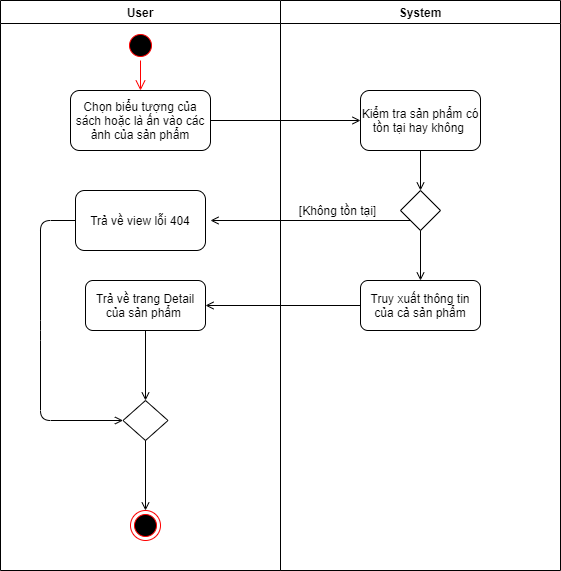

The diagram above was exported from draw.io. Its source (the exported page's mxGraphModel, read from the mxfile embedded in the PNG):
<mxGraphModel dx="1038" dy="489" grid="1" gridSize="10" guides="1" tooltips="1" connect="1" arrows="1" fold="1" page="1" pageScale="1" pageWidth="1169" pageHeight="826" background="none" math="0" shadow="0">
  <root>
    <mxCell id="0" />
    <mxCell id="1" parent="0" />
    <mxCell id="2" value="User" style="swimlane;whiteSpace=wrap" parent="1" vertex="1">
      <mxGeometry x="240" y="60" width="280" height="570" as="geometry" />
    </mxCell>
    <mxCell id="_j-DAW0jXd5lti2VM6XO-41" value="" style="ellipse;html=1;shape=startState;fillColor=#000000;strokeColor=#ff0000;" vertex="1" parent="2">
      <mxGeometry x="125" y="30" width="30" height="30" as="geometry" />
    </mxCell>
    <mxCell id="_j-DAW0jXd5lti2VM6XO-42" value="" style="edgeStyle=orthogonalEdgeStyle;html=1;verticalAlign=bottom;endArrow=open;endSize=8;strokeColor=#ff0000;" edge="1" source="_j-DAW0jXd5lti2VM6XO-41" parent="2">
      <mxGeometry relative="1" as="geometry">
        <mxPoint x="140" y="90" as="targetPoint" />
      </mxGeometry>
    </mxCell>
    <mxCell id="_j-DAW0jXd5lti2VM6XO-43" value="Chọn biểu tượng của sách hoặc là ấn vào các ảnh của sản phẩm" style="rounded=1;whiteSpace=wrap;html=1;" vertex="1" parent="2">
      <mxGeometry x="70" y="90" width="140" height="60" as="geometry" />
    </mxCell>
    <mxCell id="_j-DAW0jXd5lti2VM6XO-49" value="Trả về view lỗi 404" style="rounded=1;whiteSpace=wrap;html=1;" vertex="1" parent="2">
      <mxGeometry x="75" y="190" width="130" height="60" as="geometry" />
    </mxCell>
    <mxCell id="_j-DAW0jXd5lti2VM6XO-53" value="Trả về trang Detail của sản phẩm&amp;nbsp;" style="rounded=1;whiteSpace=wrap;html=1;" vertex="1" parent="2">
      <mxGeometry x="85" y="280" width="120" height="50" as="geometry" />
    </mxCell>
    <mxCell id="_j-DAW0jXd5lti2VM6XO-58" value="" style="rhombus;whiteSpace=wrap;html=1;" vertex="1" parent="2">
      <mxGeometry x="122.5" y="400" width="45" height="40" as="geometry" />
    </mxCell>
    <mxCell id="_j-DAW0jXd5lti2VM6XO-55" value="" style="endArrow=open;html=1;exitX=0;exitY=0.5;exitDx=0;exitDy=0;entryX=0;entryY=0.5;entryDx=0;entryDy=0;endFill=0;" edge="1" parent="2" source="_j-DAW0jXd5lti2VM6XO-49" target="_j-DAW0jXd5lti2VM6XO-58">
      <mxGeometry width="50" height="50" relative="1" as="geometry">
        <mxPoint x="260" y="370" as="sourcePoint" />
        <mxPoint x="40" y="430" as="targetPoint" />
        <Array as="points">
          <mxPoint x="40" y="220" />
          <mxPoint x="40" y="330" />
          <mxPoint x="40" y="420" />
        </Array>
      </mxGeometry>
    </mxCell>
    <mxCell id="_j-DAW0jXd5lti2VM6XO-56" value="" style="endArrow=open;html=1;exitX=0.5;exitY=1;exitDx=0;exitDy=0;entryX=0.5;entryY=0;entryDx=0;entryDy=0;endFill=0;" edge="1" parent="2" source="_j-DAW0jXd5lti2VM6XO-53" target="_j-DAW0jXd5lti2VM6XO-58">
      <mxGeometry width="50" height="50" relative="1" as="geometry">
        <mxPoint x="260" y="370" as="sourcePoint" />
        <mxPoint x="145" y="380" as="targetPoint" />
      </mxGeometry>
    </mxCell>
    <mxCell id="_j-DAW0jXd5lti2VM6XO-60" value="" style="ellipse;html=1;shape=endState;fillColor=#000000;strokeColor=#ff0000;" vertex="1" parent="2">
      <mxGeometry x="130" y="510" width="30" height="30" as="geometry" />
    </mxCell>
    <mxCell id="_j-DAW0jXd5lti2VM6XO-61" value="" style="endArrow=open;html=1;exitX=0.5;exitY=1;exitDx=0;exitDy=0;entryX=0.5;entryY=0;entryDx=0;entryDy=0;endFill=0;" edge="1" parent="2" source="_j-DAW0jXd5lti2VM6XO-58" target="_j-DAW0jXd5lti2VM6XO-60">
      <mxGeometry width="50" height="50" relative="1" as="geometry">
        <mxPoint x="260" y="370" as="sourcePoint" />
        <mxPoint x="310" y="320" as="targetPoint" />
      </mxGeometry>
    </mxCell>
    <mxCell id="3" value="System" style="swimlane;whiteSpace=wrap" parent="1" vertex="1">
      <mxGeometry x="520" y="60" width="280" height="570" as="geometry" />
    </mxCell>
    <mxCell id="_j-DAW0jXd5lti2VM6XO-45" value="Kiểm tra sản phẩm có tồn tại hay không&amp;nbsp;" style="rounded=1;whiteSpace=wrap;html=1;" vertex="1" parent="3">
      <mxGeometry x="80" y="90" width="120" height="60" as="geometry" />
    </mxCell>
    <mxCell id="_j-DAW0jXd5lti2VM6XO-46" value="" style="rhombus;whiteSpace=wrap;html=1;" vertex="1" parent="3">
      <mxGeometry x="120" y="190" width="40" height="40" as="geometry" />
    </mxCell>
    <mxCell id="_j-DAW0jXd5lti2VM6XO-47" value="" style="endArrow=open;html=1;exitX=0.5;exitY=1;exitDx=0;exitDy=0;endFill=0;" edge="1" parent="3" source="_j-DAW0jXd5lti2VM6XO-45" target="_j-DAW0jXd5lti2VM6XO-46">
      <mxGeometry width="50" height="50" relative="1" as="geometry">
        <mxPoint x="-20" y="190" as="sourcePoint" />
        <mxPoint x="30" y="140" as="targetPoint" />
      </mxGeometry>
    </mxCell>
    <mxCell id="_j-DAW0jXd5lti2VM6XO-50" value="[Không tồn tại]" style="text;html=1;strokeColor=none;fillColor=none;align=center;verticalAlign=middle;whiteSpace=wrap;rounded=0;" vertex="1" parent="3">
      <mxGeometry x="10" y="200" width="95" height="20" as="geometry" />
    </mxCell>
    <mxCell id="_j-DAW0jXd5lti2VM6XO-51" value="Truy xuất thông tin của cả sản phẩm" style="rounded=1;whiteSpace=wrap;html=1;" vertex="1" parent="3">
      <mxGeometry x="80" y="280" width="120" height="50" as="geometry" />
    </mxCell>
    <mxCell id="_j-DAW0jXd5lti2VM6XO-52" value="" style="endArrow=open;html=1;exitX=0.5;exitY=1;exitDx=0;exitDy=0;entryX=0.5;entryY=0;entryDx=0;entryDy=0;endFill=0;" edge="1" parent="3" source="_j-DAW0jXd5lti2VM6XO-46" target="_j-DAW0jXd5lti2VM6XO-51">
      <mxGeometry width="50" height="50" relative="1" as="geometry">
        <mxPoint x="-20" y="380" as="sourcePoint" />
        <mxPoint x="30" y="330" as="targetPoint" />
      </mxGeometry>
    </mxCell>
    <mxCell id="_j-DAW0jXd5lti2VM6XO-44" value="" style="endArrow=open;html=1;exitX=1;exitY=0.5;exitDx=0;exitDy=0;endFill=0;" edge="1" parent="1" source="_j-DAW0jXd5lti2VM6XO-43" target="_j-DAW0jXd5lti2VM6XO-45">
      <mxGeometry width="50" height="50" relative="1" as="geometry">
        <mxPoint x="500" y="260" as="sourcePoint" />
        <mxPoint x="600" y="180" as="targetPoint" />
      </mxGeometry>
    </mxCell>
    <mxCell id="_j-DAW0jXd5lti2VM6XO-48" value="" style="endArrow=open;html=1;exitX=0;exitY=1;exitDx=0;exitDy=0;endFill=0;" edge="1" parent="1" source="_j-DAW0jXd5lti2VM6XO-46">
      <mxGeometry width="50" height="50" relative="1" as="geometry">
        <mxPoint x="500" y="250" as="sourcePoint" />
        <mxPoint x="450" y="280" as="targetPoint" />
      </mxGeometry>
    </mxCell>
    <mxCell id="_j-DAW0jXd5lti2VM6XO-54" value="" style="endArrow=open;html=1;entryX=1;entryY=0.5;entryDx=0;entryDy=0;exitX=0;exitY=0.5;exitDx=0;exitDy=0;endFill=0;" edge="1" parent="1" source="_j-DAW0jXd5lti2VM6XO-51" target="_j-DAW0jXd5lti2VM6XO-53">
      <mxGeometry width="50" height="50" relative="1" as="geometry">
        <mxPoint x="500" y="440" as="sourcePoint" />
        <mxPoint x="550" y="390" as="targetPoint" />
      </mxGeometry>
    </mxCell>
  </root>
</mxGraphModel>